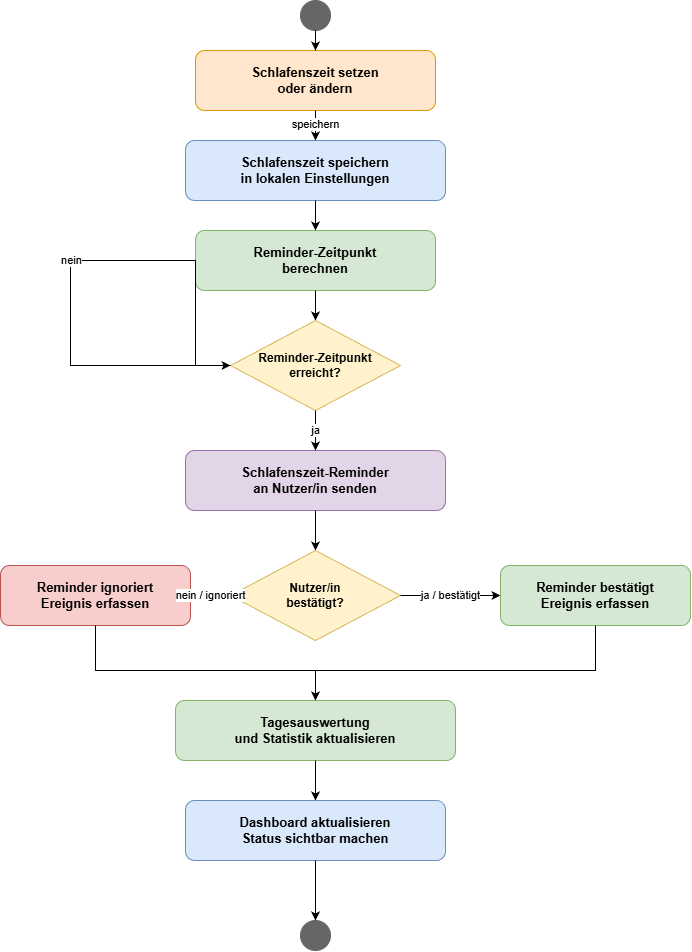

The diagram above was exported from draw.io. Its source (the exported page's mxGraphModel, read from the mxfile embedded in the PNG):
<mxGraphModel dx="1014" dy="696" grid="1" gridSize="10" guides="1" tooltips="1" connect="1" arrows="1" fold="1" page="1" pageScale="1" pageWidth="850" pageHeight="1100" math="0" shadow="0">
  <root>
    <mxCell id="0" />
    <mxCell id="1" parent="0" />
    <mxCell id="start" value="" style="ellipse;aspect=fixed;fillColor=#666666;strokeColor=#666666;fontColor=#000000;" parent="1" vertex="1">
      <mxGeometry x="360" y="20" width="30" height="30" as="geometry" />
    </mxCell>
    <mxCell id="config_sleep" value="Schlafenszeit setzen&lt;div&gt;oder ändern&lt;/div&gt;" style="rounded=1;whiteSpace=wrap;html=1;fillColor=#ffe6cc;strokeColor=#d79b00;fontSize=13;fontStyle=1;fontColor=#000000;" parent="1" vertex="1">
      <mxGeometry x="255" y="70" width="240" height="60" as="geometry" />
    </mxCell>
    <mxCell id="save_settings" value="Schlafenszeit speichern&lt;div&gt;in lokalen Einstellungen&lt;/div&gt;" style="rounded=1;whiteSpace=wrap;html=1;fillColor=#dae8fc;strokeColor=#6c8ebf;fontSize=13;fontStyle=1;fontColor=#000000;" parent="1" vertex="1">
      <mxGeometry x="245" y="160" width="260" height="60" as="geometry" />
    </mxCell>
    <mxCell id="calculate_reminder" value="Reminder-Zeitpunkt&lt;div&gt;berechnen&lt;/div&gt;" style="rounded=1;whiteSpace=wrap;html=1;fillColor=#d5e8d4;strokeColor=#82b366;fontSize=13;fontStyle=1;fontColor=#000000;" parent="1" vertex="1">
      <mxGeometry x="255" y="250" width="240" height="60" as="geometry" />
    </mxCell>
    <mxCell id="decision_time" value="Reminder-Zeitpunkt&lt;div&gt;erreicht?&lt;/div&gt;" style="rhombus;whiteSpace=wrap;html=1;fillColor=#fff2cc;strokeColor=#d6b656;fontSize=12;fontStyle=1;fontColor=#000000;" parent="1" vertex="1">
      <mxGeometry x="290" y="340" width="170" height="90" as="geometry" />
    </mxCell>
    <mxCell id="send_reminder" value="Schlafenszeit-Reminder&lt;div&gt;an Nutzer/in senden&lt;/div&gt;" style="rounded=1;whiteSpace=wrap;html=1;fillColor=#e1d5e7;strokeColor=#9673a6;fontSize=13;fontStyle=1;fontColor=#000000;" parent="1" vertex="1">
      <mxGeometry x="245" y="470" width="260" height="60" as="geometry" />
    </mxCell>
    <mxCell id="decision_react" value="Nutzer/in&lt;div&gt;bestätigt?&lt;/div&gt;" style="rhombus;whiteSpace=wrap;html=1;fillColor=#fff2cc;strokeColor=#d6b656;fontSize=12;fontStyle=1;fontColor=#000000;" parent="1" vertex="1">
      <mxGeometry x="290" y="570" width="170" height="90" as="geometry" />
    </mxCell>
    <mxCell id="ignored" value="Reminder ignoriert&lt;div&gt;Ereignis erfassen&lt;/div&gt;" style="rounded=1;whiteSpace=wrap;html=1;fillColor=#f8cecc;strokeColor=#b85450;fontSize=13;fontStyle=1;fontColor=#000000;" parent="1" vertex="1">
      <mxGeometry x="60" y="585" width="190" height="60" as="geometry" />
    </mxCell>
    <mxCell id="confirmed" value="Reminder bestätigt&lt;div&gt;Ereignis erfassen&lt;/div&gt;" style="rounded=1;whiteSpace=wrap;html=1;fillColor=#d5e8d4;strokeColor=#82b366;fontSize=13;fontStyle=1;fontColor=#000000;" parent="1" vertex="1">
      <mxGeometry x="560" y="585" width="190" height="60" as="geometry" />
    </mxCell>
    <mxCell id="update_stats" value="Tagesauswertung&lt;div&gt;und Statistik aktualisieren&lt;/div&gt;" style="rounded=1;whiteSpace=wrap;html=1;fillColor=#d5e8d4;strokeColor=#82b366;fontSize=13;fontStyle=1;fontColor=#000000;" parent="1" vertex="1">
      <mxGeometry x="235" y="720" width="280" height="60" as="geometry" />
    </mxCell>
    <mxCell id="dashboard" value="Dashboard aktualisieren&lt;div&gt;Status sichtbar machen&lt;/div&gt;" style="rounded=1;whiteSpace=wrap;html=1;fillColor=#dae8fc;strokeColor=#6c8ebf;fontSize=13;fontStyle=1;fontColor=#000000;" parent="1" vertex="1">
      <mxGeometry x="245" y="820" width="260" height="60" as="geometry" />
    </mxCell>
    <mxCell id="end" value="" style="ellipse;aspect=fixed;fillColor=#666666;strokeColor=#666666;fontColor=#000000;" parent="1" vertex="1">
      <mxGeometry x="360" y="940" width="30" height="30" as="geometry" />
    </mxCell>
    <mxCell id="e1" style="edgeStyle=orthogonalEdgeStyle;rounded=0;orthogonalLoop=1;jettySize=auto;html=1;fontColor=#000000;" parent="1" source="start" target="config_sleep" edge="1">
      <mxGeometry relative="1" as="geometry" />
    </mxCell>
    <mxCell id="e2" value="speichern" style="edgeStyle=orthogonalEdgeStyle;rounded=0;orthogonalLoop=1;jettySize=auto;html=1;fontColor=#000000;" parent="1" source="config_sleep" target="save_settings" edge="1">
      <mxGeometry relative="1" as="geometry" />
    </mxCell>
    <mxCell id="e3" style="edgeStyle=orthogonalEdgeStyle;rounded=0;orthogonalLoop=1;jettySize=auto;html=1;fontColor=#000000;" parent="1" source="save_settings" target="calculate_reminder" edge="1">
      <mxGeometry relative="1" as="geometry" />
    </mxCell>
    <mxCell id="e4" style="edgeStyle=orthogonalEdgeStyle;rounded=0;orthogonalLoop=1;jettySize=auto;html=1;fontColor=#000000;" parent="1" source="calculate_reminder" target="decision_time" edge="1">
      <mxGeometry relative="1" as="geometry" />
    </mxCell>
    <mxCell id="e5" value="ja" style="edgeStyle=orthogonalEdgeStyle;rounded=0;orthogonalLoop=1;jettySize=auto;html=1;fontSize=11;fontColor=#000000;" parent="1" source="decision_time" target="send_reminder" edge="1">
      <mxGeometry relative="1" as="geometry" />
    </mxCell>
    <mxCell id="e6" value="nein" style="edgeStyle=orthogonalEdgeStyle;rounded=0;orthogonalLoop=1;jettySize=auto;html=1;fontSize=11;fontColor=#000000;" parent="1" source="decision_time" target="decision_time" edge="1">
      <mxGeometry relative="1" as="geometry">
        <Array as="points">
          <mxPoint x="130" y="385" />
          <mxPoint x="130" y="280" />
          <mxPoint x="255" y="280" />
        </Array>
      </mxGeometry>
    </mxCell>
    <mxCell id="e7" style="edgeStyle=orthogonalEdgeStyle;rounded=0;orthogonalLoop=1;jettySize=auto;html=1;fontColor=#000000;" parent="1" source="send_reminder" target="decision_react" edge="1">
      <mxGeometry relative="1" as="geometry" />
    </mxCell>
    <mxCell id="e8" value="nein / ignoriert" style="edgeStyle=orthogonalEdgeStyle;rounded=0;orthogonalLoop=1;jettySize=auto;html=1;fontSize=11;fontColor=#000000;" parent="1" source="decision_react" target="ignored" edge="1">
      <mxGeometry relative="1" as="geometry">
        <Array as="points">
          <mxPoint x="290" y="615" />
          <mxPoint x="155" y="615" />
        </Array>
      </mxGeometry>
    </mxCell>
    <mxCell id="e9" value="ja / bestätigt" style="edgeStyle=orthogonalEdgeStyle;rounded=0;orthogonalLoop=1;jettySize=auto;html=1;fontSize=11;fontColor=#000000;" parent="1" source="decision_react" target="confirmed" edge="1">
      <mxGeometry relative="1" as="geometry">
        <Array as="points">
          <mxPoint x="460" y="615" />
          <mxPoint x="655" y="615" />
        </Array>
      </mxGeometry>
    </mxCell>
    <mxCell id="e10" style="edgeStyle=orthogonalEdgeStyle;rounded=0;orthogonalLoop=1;jettySize=auto;html=1;fontColor=#000000;" parent="1" source="ignored" target="update_stats" edge="1">
      <mxGeometry relative="1" as="geometry">
        <Array as="points">
          <mxPoint x="155" y="690" />
          <mxPoint x="375" y="690" />
        </Array>
      </mxGeometry>
    </mxCell>
    <mxCell id="e11" style="edgeStyle=orthogonalEdgeStyle;rounded=0;orthogonalLoop=1;jettySize=auto;html=1;fontColor=#000000;" parent="1" source="confirmed" target="update_stats" edge="1">
      <mxGeometry relative="1" as="geometry">
        <Array as="points">
          <mxPoint x="655" y="690" />
          <mxPoint x="375" y="690" />
        </Array>
      </mxGeometry>
    </mxCell>
    <mxCell id="e12" style="edgeStyle=orthogonalEdgeStyle;rounded=0;orthogonalLoop=1;jettySize=auto;html=1;fontColor=#000000;" parent="1" source="update_stats" target="dashboard" edge="1">
      <mxGeometry relative="1" as="geometry" />
    </mxCell>
    <mxCell id="e13" style="edgeStyle=orthogonalEdgeStyle;rounded=0;orthogonalLoop=1;jettySize=auto;html=1;fontColor=#000000;" parent="1" source="dashboard" target="end" edge="1">
      <mxGeometry relative="1" as="geometry" />
    </mxCell>
  </root>
</mxGraphModel>